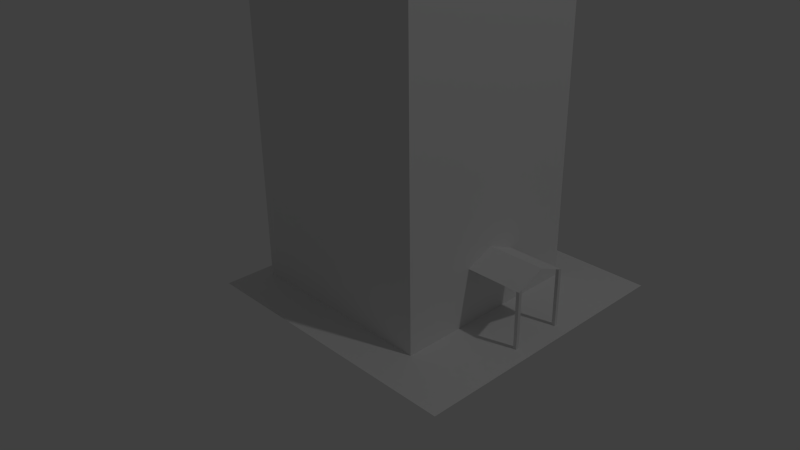 # Source: hotel.blend  (saved by Blender 2.69.0; exported with 4.5.12 LTS)
import bpy
from mathutils import Matrix  # noqa: F401  (used for matrix-valued properties, if any)

bpy.ops.wm.read_factory_settings(use_empty=True)
scene = bpy.context.scene
scene.name = 'Scene'

# ---- collections
col_collection_1 = bpy.data.collections.new('Collection 1'); scene.collection.children.link(col_collection_1)

# ---- world
world_world = bpy.data.worlds.new('World'); scene.world = world_world
world_world.color = (0.05088, 0.05088, 0.05088)
world_world.use_sun_shadow = False
world_world.sun_shadow_jitter_overblur = 0.0
world_world.cycles.sampling_method = 'MANUAL'
world_world.cycles.sample_map_resolution = 256

# ---- cameras
cam_camera = bpy.data.cameras.new('Camera')
cam_camera.clip_end = 100.0
cam_camera.lens = 35.0
cam_camera.sensor_width = 32.0
cam_camera.sensor_height = 18.0
cam_camera.ortho_scale = 7.314
cam_camera.dof.focus_distance = 0.0
cam_camera.dof.aperture_fstop = 128.0

# ---- lights
light_lamp = bpy.data.lights.new('Lamp', 'POINT')
light_lamp.transmission_factor = 0.0
light_lamp.cutoff_distance = 30.0
light_lamp.energy = 100.0
light_lamp.shadow_buffer_clip_start = 1.001
light_lamp.shadow_soft_size = 0.1
light_lamp.shadow_maximum_resolution = 0.006
light_lamp.use_absolute_resolution = True
light_lamp.cycles.use_multiple_importance_sampling = False

# ---- meshes
me_cube_001 = bpy.data.meshes.new('Cube.001')
me_cube_001.from_pydata([(-1.0, -1.0, -1.0), (-1.0, 1.0, -1.0), (1.0, 1.0, -1.0), (1.0, -1.0, -1.0), (-1.0, -1.0, 1.045), (-1.0, 1.0, 0.9959), (1.0, 1.0, 0.9959), (1.0, -1.0, 1.045)], [], [(4, 5, 1, 0), (5, 6, 2, 1), (6, 7, 3, 2), (7, 4, 0, 3), (0, 1, 2, 3), (7, 6, 5, 4)])
me_cube_001.use_remesh_preserve_volume = False
me_cube_001.use_remesh_preserve_attributes = False
me_cube_001.use_mirror_vertex_groups = False
me_cube_001.update()
me_plane_001 = bpy.data.meshes.new('Plane.001')
me_plane_001.from_pydata([(1.0, -1.0, 0.0), (-1.0, -1.0, 0.0), (1.0, 1.0, 0.0), (-1.0, 1.0, 0.0), (0.0, -1.0, 0.0), (0.0, 1.0, 0.0), (-1.0, 0.0, 0.4313), (1.0, 0.0, 0.4313), (0.0, 0.0, 0.4313)], [], [(8, 7, 2, 5), (6, 8, 5, 3), (1, 4, 8, 6), (4, 0, 7, 8)])
me_plane_001.use_remesh_preserve_volume = False
me_plane_001.use_remesh_preserve_attributes = False
me_plane_001.use_mirror_vertex_groups = False
me_plane_001.update()
me_cube = bpy.data.meshes.new('Cube')
me_cube.from_pydata([(-1.0, -1.0, -1.0), (-1.0, 1.0, -1.0), (1.0, 1.0, -1.0), (1.0, -1.0, -1.0), (-1.0, -1.0, 1.0), (-1.0, 1.0, 1.0), (1.0, 1.0, 1.0), (1.0, -1.0, 1.0), (-0.7474, -0.7474, 1.0), (-0.7474, 0.7474, 1.0), (-0.0694, 0.7474, 1.0), (-0.0694, -0.7474, 1.0), (-0.7474, -0.7474, 0.9273), (-0.7474, 0.7474, 0.9273), (-0.0694, 0.7474, 0.9273), (-0.0694, -0.7474, 0.9273)], [], [(4, 5, 1, 0), (5, 6, 2, 1), (6, 7, 3, 2), (7, 4, 0, 3), (0, 1, 2, 3), (4, 7, 11, 8), (8, 11, 15, 12), (7, 6, 10, 11), (6, 5, 9, 10), (5, 4, 8, 9), (15, 14, 13, 12), (11, 10, 14, 15), (10, 9, 13, 14), (9, 8, 12, 13)])
me_cube.use_remesh_preserve_volume = False
me_cube.use_remesh_preserve_attributes = False
me_cube.use_mirror_vertex_groups = False
me_cube.update()
me_plane = bpy.data.meshes.new('Plane')
me_plane.from_pydata([(-1.0, -1.0, 0.0), (1.0, -1.0, 0.0), (-1.0, 1.0, 0.0), (1.0, 1.0, 0.0)], [], [(0, 1, 3, 2)])
me_plane.use_remesh_preserve_volume = False
me_plane.use_remesh_preserve_attributes = False
me_plane.use_mirror_vertex_groups = False
me_plane.update()
me_cube_002 = bpy.data.meshes.new('Cube.002')
me_cube_002.from_pydata([(-1.0, -1.0, -1.0), (-1.0, 1.0, -1.0), (1.0, 1.0, -1.0), (1.0, -1.0, -1.0), (-1.0, -1.0, 1.045), (-1.0, 1.0, 0.9959), (1.0, 1.0, 0.9959), (1.0, -1.0, 1.045)], [], [(4, 5, 1, 0), (5, 6, 2, 1), (6, 7, 3, 2), (7, 4, 0, 3), (0, 1, 2, 3), (7, 6, 5, 4)])
me_cube_002.use_remesh_preserve_volume = False
me_cube_002.use_remesh_preserve_attributes = False
me_cube_002.use_mirror_vertex_groups = False
me_cube_002.update()

# ---- objects
ob_cube_001 = bpy.data.objects.new('Cube.001', me_cube_001)
ob_plane = bpy.data.objects.new('Plane', me_plane_001)
ob_cube = bpy.data.objects.new('Cube', me_cube)
ob_tile_default = bpy.data.objects.new('Tile Default', me_plane)
ob_lamp = bpy.data.objects.new('Lamp', light_lamp)
ob_camera = bpy.data.objects.new('Camera', cam_camera)
ob_cube_002 = bpy.data.objects.new('Cube.002', me_cube_002)

# ---- transforms, parenting, visibility, modifiers, constraints
ob_cube_001.location = (0.444, 0.094, 0.1)
ob_cube_001.scale = (0.005777, 0.005777, 0.1)
ob_cube_001.lineart.crease_threshold = 0.0
ob_plane.location = (0.35, 0.0, 0.2)
ob_plane.scale = (0.1, 0.1, 0.1)
ob_plane.lineart.crease_threshold = 0.0
ob_cube.location = (-0.1, 0.0, 0.8)
ob_cube.scale = (0.35, 0.35, 0.8)
ob_cube.lineart.crease_threshold = 0.0
ob_tile_default.location = (0.0, 0.0, 0.0)
ob_tile_default.scale = (0.5, 0.5, 1.0)
ob_tile_default.hide_select = True
ob_tile_default.lineart.crease_threshold = 0.0
ob_lamp.location = (4.076, 1.005, 5.904)
ob_lamp.rotation_euler = (0.6503, 0.05522, 1.866)
ob_lamp.lock_rotations_4d = False
ob_lamp.empty_display_type = 'ARROWS'
ob_lamp.color = (0.0, 0.0, 0.0, 0.0)
ob_lamp.hide_select = True
ob_lamp.lineart.crease_threshold = 0.0
ob_camera.location = (1.823, -1.854, 1.522)
ob_camera.rotation_euler = (1.109, 0.01082, 0.8149)
ob_camera.lock_rotations_4d = False
ob_camera.empty_display_type = 'ARROWS'
ob_camera.color = (0.0, 0.0, 0.0, 0.0)
ob_camera.hide_viewport = True
ob_camera.hide_select = True
ob_camera.display_type = 'WIRE'
ob_camera.lineart.crease_threshold = 0.0
ob_cube_002.location = (0.444, -0.09361, 0.1)
ob_cube_002.rotation_euler = (0.0, -0.0, 3.142)
ob_cube_002.scale = (0.005777, 0.005777, 0.1)
ob_cube_002.lineart.crease_threshold = 0.0

# ---- collection membership
col_collection_1.objects.link(ob_cube_001)
col_collection_1.objects.link(ob_plane)
col_collection_1.objects.link(ob_cube)
col_collection_1.objects.link(ob_tile_default)
col_collection_1.objects.link(ob_lamp)
col_collection_1.objects.link(ob_camera)
col_collection_1.objects.link(ob_cube_002)

# ---- scene / render settings (as saved in the file)
scene.camera = ob_camera
scene.frame_start = 1; scene.frame_end = 250; scene.frame_set(1)
scene.render.engine = 'BLENDER_EEVEE_NEXT'
scene.render.resolution_percentage = 50
scene.render.dither_intensity = 0.0
scene.cycles.use_denoising = False
scene.cycles.samples = 10
scene.cycles.sampling_pattern = 'TABULATED_SOBOL'
scene.cycles.light_sampling_threshold = 0.0
scene.cycles.use_adaptive_sampling = False
scene.cycles.use_light_tree = False
scene.cycles.blur_glossy = 0.0
scene.cycles.volume_bounces = 1
scene.cycles.pixel_filter_type = 'GAUSSIAN'
scene.cycles.sample_clamp_indirect = 0.0
scene.view_settings.view_transform = 'Standard'
bpy.context.view_layer.update()

